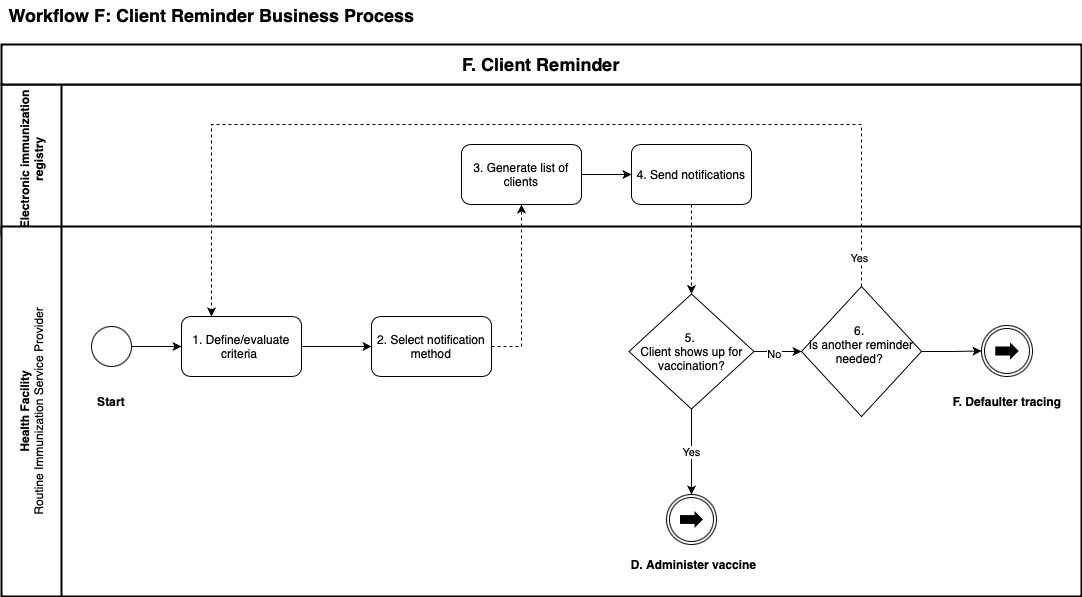

The diagram above was exported from draw.io. Its source (the exported page's mxGraphModel, read from the mxfile embedded in the PNG):
<mxGraphModel dx="1452" dy="787" grid="1" gridSize="10" guides="1" tooltips="1" connect="1" arrows="1" fold="1" page="1" pageScale="1" pageWidth="1654" pageHeight="1169" math="0" shadow="0">
  <root>
    <mxCell id="0" />
    <mxCell id="1" parent="0" />
    <mxCell id="KMFT1gQByJSbpxJ-_fFI-3" value="Electronic immunization registry" style="swimlane;html=1;startSize=60;fontStyle=1;collapsible=0;horizontal=0;swimlaneLine=1;swimlaneFillColor=#ffffff;strokeWidth=2;whiteSpace=wrap;movable=1;resizable=1;rotatable=1;deletable=1;editable=1;locked=0;connectable=1;" parent="1" vertex="1">
      <mxGeometry x="60" y="130" width="1080" height="150" as="geometry" />
    </mxCell>
    <mxCell id="KMFT1gQByJSbpxJ-_fFI-8" value="" style="edgeStyle=orthogonalEdgeStyle;rounded=0;orthogonalLoop=1;jettySize=auto;html=1;movable=1;resizable=1;rotatable=1;deletable=1;editable=1;locked=0;connectable=1;" parent="KMFT1gQByJSbpxJ-_fFI-3" source="KMFT1gQByJSbpxJ-_fFI-6" target="KMFT1gQByJSbpxJ-_fFI-7" edge="1">
      <mxGeometry relative="1" as="geometry" />
    </mxCell>
    <mxCell id="KMFT1gQByJSbpxJ-_fFI-6" value="&lt;span style=&quot;font-weight: normal;&quot;&gt;3. Generate list of clients&lt;/span&gt;" style="rounded=1;whiteSpace=wrap;html=1;fontStyle=1;movable=1;resizable=1;rotatable=1;deletable=1;editable=1;locked=0;connectable=1;" parent="KMFT1gQByJSbpxJ-_fFI-3" vertex="1">
      <mxGeometry x="460" y="60" width="120" height="60" as="geometry" />
    </mxCell>
    <mxCell id="KMFT1gQByJSbpxJ-_fFI-7" value="4. Send notifications" style="whiteSpace=wrap;html=1;rounded=1;movable=1;resizable=1;rotatable=1;deletable=1;editable=1;locked=0;connectable=1;" parent="KMFT1gQByJSbpxJ-_fFI-3" vertex="1">
      <mxGeometry x="630" y="60" width="120" height="60" as="geometry" />
    </mxCell>
    <mxCell id="KMFT1gQByJSbpxJ-_fFI-10" value="Health Facility&lt;div&gt;&lt;span style=&quot;font-weight: normal;&quot;&gt;Routine Immunization Service Provider&lt;/span&gt;&lt;/div&gt;" style="swimlane;html=1;startSize=60;fontStyle=1;collapsible=0;horizontal=0;swimlaneLine=1;swimlaneFillColor=#ffffff;strokeWidth=2;whiteSpace=wrap;movable=1;resizable=1;rotatable=1;deletable=1;editable=1;locked=0;connectable=1;" parent="1" vertex="1">
      <mxGeometry x="60" y="272" width="1080" height="370" as="geometry" />
    </mxCell>
    <mxCell id="vF6Z8A0i8PQxOvDkzhQG-1" style="edgeStyle=orthogonalEdgeStyle;rounded=0;orthogonalLoop=1;jettySize=auto;html=1;exitX=1;exitY=0.5;exitDx=0;exitDy=0;exitPerimeter=0;" parent="KMFT1gQByJSbpxJ-_fFI-10" source="KMFT1gQByJSbpxJ-_fFI-11" target="KMFT1gQByJSbpxJ-_fFI-12" edge="1">
      <mxGeometry relative="1" as="geometry" />
    </mxCell>
    <mxCell id="KMFT1gQByJSbpxJ-_fFI-11" value="" style="strokeWidth=1;html=1;shape=mxgraph.flowchart.start_1;whiteSpace=wrap;movable=1;resizable=1;rotatable=1;deletable=1;editable=1;locked=0;connectable=1;" parent="KMFT1gQByJSbpxJ-_fFI-10" vertex="1">
      <mxGeometry x="90" y="100" width="40" height="40" as="geometry" />
    </mxCell>
    <mxCell id="vF6Z8A0i8PQxOvDkzhQG-2" style="edgeStyle=orthogonalEdgeStyle;rounded=0;orthogonalLoop=1;jettySize=auto;html=1;exitX=1;exitY=0.5;exitDx=0;exitDy=0;" parent="KMFT1gQByJSbpxJ-_fFI-10" source="KMFT1gQByJSbpxJ-_fFI-12" target="KMFT1gQByJSbpxJ-_fFI-16" edge="1">
      <mxGeometry relative="1" as="geometry" />
    </mxCell>
    <mxCell id="KMFT1gQByJSbpxJ-_fFI-12" value="1. Define/evaluate criteria&amp;nbsp;" style="rounded=1;whiteSpace=wrap;html=1;strokeWidth=1;movable=1;resizable=1;rotatable=1;deletable=1;editable=1;locked=0;connectable=1;" parent="KMFT1gQByJSbpxJ-_fFI-10" vertex="1">
      <mxGeometry x="180" y="90" width="120" height="60" as="geometry" />
    </mxCell>
    <mxCell id="KMFT1gQByJSbpxJ-_fFI-16" value="2. Select notification method" style="whiteSpace=wrap;html=1;rounded=1;strokeWidth=1;movable=1;resizable=1;rotatable=1;deletable=1;editable=1;locked=0;connectable=1;" parent="KMFT1gQByJSbpxJ-_fFI-10" vertex="1">
      <mxGeometry x="370" y="90" width="120" height="60" as="geometry" />
    </mxCell>
    <mxCell id="KMFT1gQByJSbpxJ-_fFI-20" value="" style="edgeStyle=orthogonalEdgeStyle;rounded=0;orthogonalLoop=1;jettySize=auto;html=1;movable=1;resizable=1;rotatable=1;deletable=1;editable=1;locked=0;connectable=1;" parent="KMFT1gQByJSbpxJ-_fFI-10" source="KMFT1gQByJSbpxJ-_fFI-18" target="KMFT1gQByJSbpxJ-_fFI-19" edge="1">
      <mxGeometry relative="1" as="geometry" />
    </mxCell>
    <mxCell id="vF6Z8A0i8PQxOvDkzhQG-6" value="No" style="edgeLabel;html=1;align=center;verticalAlign=middle;resizable=0;points=[];" parent="KMFT1gQByJSbpxJ-_fFI-20" vertex="1" connectable="0">
      <mxGeometry x="-0.1789" y="-2" relative="1" as="geometry">
        <mxPoint as="offset" />
      </mxGeometry>
    </mxCell>
    <mxCell id="oypem4DpUCExQj5RAM3P-7" value="Yes" style="edgeStyle=orthogonalEdgeStyle;rounded=0;orthogonalLoop=1;jettySize=auto;html=1;movable=1;resizable=1;rotatable=1;deletable=1;editable=1;locked=0;connectable=1;" parent="KMFT1gQByJSbpxJ-_fFI-10" source="KMFT1gQByJSbpxJ-_fFI-18" target="oypem4DpUCExQj5RAM3P-4" edge="1">
      <mxGeometry relative="1" as="geometry" />
    </mxCell>
    <mxCell id="KMFT1gQByJSbpxJ-_fFI-18" value="5.&amp;nbsp;&lt;div&gt;Client shows up for vaccination?&lt;/div&gt;" style="rhombus;whiteSpace=wrap;html=1;fontSize=12;movable=1;resizable=1;rotatable=1;deletable=1;editable=1;locked=0;connectable=1;" parent="KMFT1gQByJSbpxJ-_fFI-10" vertex="1">
      <mxGeometry x="627.5" y="67.5" width="125" height="115" as="geometry" />
    </mxCell>
    <mxCell id="vF6Z8A0i8PQxOvDkzhQG-5" style="edgeStyle=orthogonalEdgeStyle;rounded=0;orthogonalLoop=1;jettySize=auto;html=1;exitX=0.5;exitY=0;exitDx=0;exitDy=0;entryX=0.25;entryY=0;entryDx=0;entryDy=0;dashed=1;" parent="KMFT1gQByJSbpxJ-_fFI-10" source="KMFT1gQByJSbpxJ-_fFI-19" target="KMFT1gQByJSbpxJ-_fFI-12" edge="1">
      <mxGeometry relative="1" as="geometry">
        <mxPoint x="180" y="-122" as="targetPoint" />
        <Array as="points">
          <mxPoint x="860" y="-102" />
          <mxPoint x="210" y="-102" />
        </Array>
      </mxGeometry>
    </mxCell>
    <mxCell id="vF6Z8A0i8PQxOvDkzhQG-7" value="Yes" style="edgeLabel;html=1;align=center;verticalAlign=middle;resizable=0;points=[];" parent="vF6Z8A0i8PQxOvDkzhQG-5" vertex="1" connectable="0">
      <mxGeometry x="-0.9422" y="3" relative="1" as="geometry">
        <mxPoint as="offset" />
      </mxGeometry>
    </mxCell>
    <mxCell id="KMFT1gQByJSbpxJ-_fFI-19" value="6.&amp;nbsp;&lt;div&gt;Is another reminder needed?&amp;nbsp;&lt;div&gt;&lt;br&gt;&lt;/div&gt;&lt;/div&gt;" style="rhombus;whiteSpace=wrap;html=1;movable=1;resizable=1;rotatable=1;deletable=1;editable=1;locked=0;connectable=1;" parent="KMFT1gQByJSbpxJ-_fFI-10" vertex="1">
      <mxGeometry x="800" y="60" width="120" height="130" as="geometry" />
    </mxCell>
    <mxCell id="oypem4DpUCExQj5RAM3P-6" value="" style="edgeStyle=orthogonalEdgeStyle;rounded=0;orthogonalLoop=1;jettySize=auto;html=1;movable=1;resizable=1;rotatable=1;deletable=1;editable=1;locked=0;connectable=1;" parent="KMFT1gQByJSbpxJ-_fFI-10" source="KMFT1gQByJSbpxJ-_fFI-19" target="KMFT1gQByJSbpxJ-_fFI-23" edge="1">
      <mxGeometry relative="1" as="geometry" />
    </mxCell>
    <mxCell id="KMFT1gQByJSbpxJ-_fFI-23" value="" style="points=[[0.145,0.145,0],[0.5,0,0],[0.855,0.145,0],[1,0.5,0],[0.855,0.855,0],[0.5,1,0],[0.145,0.855,0],[0,0.5,0]];shape=mxgraph.bpmn.event;html=1;verticalLabelPosition=bottom;labelBackgroundColor=#ffffff;verticalAlign=top;align=center;perimeter=ellipsePerimeter;outlineConnect=0;aspect=fixed;outline=throwing;symbol=link;movable=1;resizable=1;rotatable=1;deletable=1;editable=1;locked=0;connectable=1;" parent="KMFT1gQByJSbpxJ-_fFI-10" vertex="1">
      <mxGeometry x="980" y="99" width="51" height="51" as="geometry" />
    </mxCell>
    <mxCell id="CTMGDpnCGybe295IbTUx-1" value="&lt;b&gt;Start&lt;/b&gt;" style="text;html=1;align=center;verticalAlign=middle;whiteSpace=wrap;rounded=0;movable=1;resizable=1;rotatable=1;deletable=1;editable=1;locked=0;connectable=1;" parent="KMFT1gQByJSbpxJ-_fFI-10" vertex="1">
      <mxGeometry x="80" y="160" width="60" height="30" as="geometry" />
    </mxCell>
    <mxCell id="oypem4DpUCExQj5RAM3P-4" value="" style="points=[[0.145,0.145,0],[0.5,0,0],[0.855,0.145,0],[1,0.5,0],[0.855,0.855,0],[0.5,1,0],[0.145,0.855,0],[0,0.5,0]];shape=mxgraph.bpmn.event;html=1;verticalLabelPosition=bottom;labelBackgroundColor=#ffffff;verticalAlign=top;align=center;perimeter=ellipsePerimeter;outlineConnect=0;aspect=fixed;outline=throwing;symbol=link;movable=1;resizable=1;rotatable=1;deletable=1;editable=1;locked=0;connectable=1;" parent="KMFT1gQByJSbpxJ-_fFI-10" vertex="1">
      <mxGeometry x="665" y="268" width="50" height="50" as="geometry" />
    </mxCell>
    <mxCell id="oypem4DpUCExQj5RAM3P-17" value="&lt;b&gt;D. Administer vaccine&lt;/b&gt;" style="text;html=1;align=center;verticalAlign=middle;whiteSpace=wrap;rounded=0;movable=1;resizable=1;rotatable=1;deletable=1;editable=1;locked=0;connectable=1;" parent="KMFT1gQByJSbpxJ-_fFI-10" vertex="1">
      <mxGeometry x="625" y="323" width="135" height="30" as="geometry" />
    </mxCell>
    <mxCell id="oypem4DpUCExQj5RAM3P-18" value="&lt;b&gt;F. Defaulter tracing&lt;/b&gt;" style="text;html=1;align=center;verticalAlign=middle;whiteSpace=wrap;rounded=0;movable=1;resizable=1;rotatable=1;deletable=1;editable=1;locked=0;connectable=1;" parent="KMFT1gQByJSbpxJ-_fFI-10" vertex="1">
      <mxGeometry x="942.75" y="160" width="125.5" height="30" as="geometry" />
    </mxCell>
    <mxCell id="CTMGDpnCGybe295IbTUx-4" value="" style="edgeStyle=orthogonalEdgeStyle;rounded=0;orthogonalLoop=1;jettySize=auto;html=1;movable=1;resizable=1;rotatable=1;deletable=1;editable=1;locked=0;connectable=1;dashed=1;" parent="1" source="KMFT1gQByJSbpxJ-_fFI-7" target="KMFT1gQByJSbpxJ-_fFI-18" edge="1">
      <mxGeometry relative="1" as="geometry" />
    </mxCell>
    <mxCell id="JM9GkfKL-8Omi_pW9iAv-1" value="&lt;font style=&quot;font-size: 18px;&quot;&gt;&lt;b&gt;Workflow F: Client Reminder Business Process&lt;/b&gt;&lt;/font&gt;" style="text;html=1;align=center;verticalAlign=middle;whiteSpace=wrap;rounded=0;movable=1;resizable=1;rotatable=1;deletable=1;editable=1;locked=0;connectable=1;" parent="1" vertex="1">
      <mxGeometry x="61" y="46" width="419" height="30" as="geometry" />
    </mxCell>
    <mxCell id="vF6Z8A0i8PQxOvDkzhQG-4" style="edgeStyle=orthogonalEdgeStyle;rounded=0;orthogonalLoop=1;jettySize=auto;html=1;exitX=1;exitY=0.5;exitDx=0;exitDy=0;dashed=1;" parent="1" source="KMFT1gQByJSbpxJ-_fFI-16" target="KMFT1gQByJSbpxJ-_fFI-6" edge="1">
      <mxGeometry relative="1" as="geometry" />
    </mxCell>
    <mxCell id="aEs5aeb3CLik6IZMKuFk-1" value="F. Client Reminder" style="rounded=0;whiteSpace=wrap;html=1;fontSize=18;fontStyle=1;strokeWidth=2;" parent="1" vertex="1">
      <mxGeometry x="60" y="90" width="1080" height="40" as="geometry" />
    </mxCell>
  </root>
</mxGraphModel>